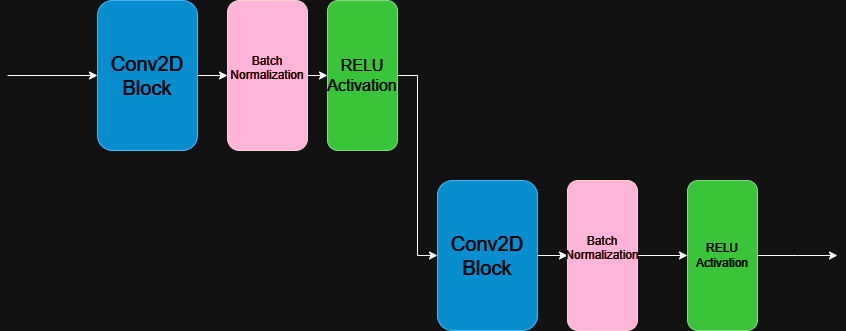

The diagram above was exported from draw.io. Its source (the exported page's mxGraphModel, read from the mxfile embedded in the PNG):
<mxGraphModel dx="1042" dy="553" grid="1" gridSize="10" guides="1" tooltips="1" connect="1" arrows="1" fold="1" page="1" pageScale="1" pageWidth="850" pageHeight="1100" math="0" shadow="0">
  <root>
    <mxCell id="0" />
    <mxCell id="1" parent="0" />
    <mxCell id="mOwChGWRx-1c3Mcp8dRD-7" style="edgeStyle=orthogonalEdgeStyle;rounded=0;orthogonalLoop=1;jettySize=auto;html=1;exitX=1;exitY=0.5;exitDx=0;exitDy=0;entryX=0;entryY=0.5;entryDx=0;entryDy=0;" edge="1" parent="1" source="mOwChGWRx-1c3Mcp8dRD-1" target="mOwChGWRx-1c3Mcp8dRD-2">
      <mxGeometry relative="1" as="geometry" />
    </mxCell>
    <mxCell id="mOwChGWRx-1c3Mcp8dRD-1" value="&lt;font style=&quot;font-size: 20px;&quot;&gt;Conv2D&lt;br&gt;Block&lt;br&gt;&lt;/font&gt;" style="rounded=1;whiteSpace=wrap;html=1;fillColor=#1ba1e2;fontColor=#ffffff;strokeColor=#006EAF;" vertex="1" parent="1">
      <mxGeometry x="180" y="270" width="100" height="150" as="geometry" />
    </mxCell>
    <mxCell id="mOwChGWRx-1c3Mcp8dRD-8" style="edgeStyle=orthogonalEdgeStyle;rounded=0;orthogonalLoop=1;jettySize=auto;html=1;exitX=1;exitY=0.5;exitDx=0;exitDy=0;entryX=0;entryY=0.5;entryDx=0;entryDy=0;" edge="1" parent="1" source="mOwChGWRx-1c3Mcp8dRD-2" target="mOwChGWRx-1c3Mcp8dRD-3">
      <mxGeometry relative="1" as="geometry" />
    </mxCell>
    <mxCell id="mOwChGWRx-1c3Mcp8dRD-2" value="Batch&lt;br&gt;Normalization&lt;div&gt;&lt;br/&gt;&lt;/div&gt;" style="rounded=1;whiteSpace=wrap;html=1;fillColor=#a20025;fontColor=#ffffff;strokeColor=#6F0000;" vertex="1" parent="1">
      <mxGeometry x="310" y="270" width="80" height="150" as="geometry" />
    </mxCell>
    <mxCell id="mOwChGWRx-1c3Mcp8dRD-9" style="edgeStyle=orthogonalEdgeStyle;rounded=0;orthogonalLoop=1;jettySize=auto;html=1;exitX=1;exitY=0.5;exitDx=0;exitDy=0;entryX=0;entryY=0.5;entryDx=0;entryDy=0;" edge="1" parent="1" source="mOwChGWRx-1c3Mcp8dRD-3" target="mOwChGWRx-1c3Mcp8dRD-4">
      <mxGeometry relative="1" as="geometry" />
    </mxCell>
    <mxCell id="mOwChGWRx-1c3Mcp8dRD-3" value="&lt;font style=&quot;font-size: 16px;&quot;&gt;RELU Activation&lt;/font&gt;" style="rounded=1;whiteSpace=wrap;html=1;fillColor=#008a00;fontColor=#ffffff;strokeColor=#005700;" vertex="1" parent="1">
      <mxGeometry x="410" y="270" width="70" height="150" as="geometry" />
    </mxCell>
    <mxCell id="mOwChGWRx-1c3Mcp8dRD-10" style="edgeStyle=orthogonalEdgeStyle;rounded=0;orthogonalLoop=1;jettySize=auto;html=1;exitX=1;exitY=0.5;exitDx=0;exitDy=0;entryX=0;entryY=0.5;entryDx=0;entryDy=0;" edge="1" parent="1" source="mOwChGWRx-1c3Mcp8dRD-4" target="mOwChGWRx-1c3Mcp8dRD-5">
      <mxGeometry relative="1" as="geometry" />
    </mxCell>
    <mxCell id="mOwChGWRx-1c3Mcp8dRD-4" value="&lt;br&gt;&lt;span style=&quot;color: rgb(255, 255, 255); font-family: Helvetica; font-size: 20px; font-style: normal; font-variant-ligatures: normal; font-variant-caps: normal; font-weight: 400; letter-spacing: normal; orphans: 2; text-align: center; text-indent: 0px; text-transform: none; widows: 2; word-spacing: 0px; -webkit-text-stroke-width: 0px; text-decoration-thickness: initial; text-decoration-style: initial; text-decoration-color: initial; float: none; display: inline !important;&quot;&gt;Conv2D&lt;/span&gt;&lt;br style=&quot;border-color: var(--border-color); color: rgb(255, 255, 255); font-family: Helvetica; font-size: 20px; font-style: normal; font-variant-ligatures: normal; font-variant-caps: normal; font-weight: 400; letter-spacing: normal; orphans: 2; text-align: center; text-indent: 0px; text-transform: none; widows: 2; word-spacing: 0px; -webkit-text-stroke-width: 0px; text-decoration-thickness: initial; text-decoration-style: initial; text-decoration-color: initial;&quot;&gt;&lt;span style=&quot;color: rgb(255, 255, 255); font-family: Helvetica; font-size: 20px; font-style: normal; font-variant-ligatures: normal; font-variant-caps: normal; font-weight: 400; letter-spacing: normal; orphans: 2; text-align: center; text-indent: 0px; text-transform: none; widows: 2; word-spacing: 0px; -webkit-text-stroke-width: 0px; text-decoration-thickness: initial; text-decoration-style: initial; text-decoration-color: initial; float: none; display: inline !important;&quot;&gt;Block&lt;/span&gt;&lt;div&gt;&lt;br/&gt;&lt;/div&gt;" style="rounded=1;whiteSpace=wrap;html=1;fillColor=#1ba1e2;fontColor=#ffffff;strokeColor=#006EAF;" vertex="1" parent="1">
      <mxGeometry x="520" y="450" width="100" height="150" as="geometry" />
    </mxCell>
    <mxCell id="mOwChGWRx-1c3Mcp8dRD-11" style="edgeStyle=orthogonalEdgeStyle;rounded=0;orthogonalLoop=1;jettySize=auto;html=1;exitX=1;exitY=0.5;exitDx=0;exitDy=0;entryX=0;entryY=0.5;entryDx=0;entryDy=0;" edge="1" parent="1" source="mOwChGWRx-1c3Mcp8dRD-5" target="mOwChGWRx-1c3Mcp8dRD-6">
      <mxGeometry relative="1" as="geometry" />
    </mxCell>
    <mxCell id="mOwChGWRx-1c3Mcp8dRD-5" value="Batch&lt;br style=&quot;border-color: var(--border-color);&quot;&gt;Normalization&lt;div style=&quot;border-color: var(--border-color);&quot;&gt;&lt;br style=&quot;border-color: var(--border-color);&quot;&gt;&lt;/div&gt;" style="rounded=1;whiteSpace=wrap;html=1;fillColor=#a20025;fontColor=#ffffff;strokeColor=#6F0000;" vertex="1" parent="1">
      <mxGeometry x="650" y="450" width="70" height="150" as="geometry" />
    </mxCell>
    <mxCell id="mOwChGWRx-1c3Mcp8dRD-14" style="edgeStyle=orthogonalEdgeStyle;rounded=0;orthogonalLoop=1;jettySize=auto;html=1;exitX=1;exitY=0.5;exitDx=0;exitDy=0;" edge="1" parent="1" source="mOwChGWRx-1c3Mcp8dRD-6">
      <mxGeometry relative="1" as="geometry">
        <mxPoint x="920" y="525" as="targetPoint" />
      </mxGeometry>
    </mxCell>
    <mxCell id="mOwChGWRx-1c3Mcp8dRD-6" value="RELU Activation" style="rounded=1;whiteSpace=wrap;html=1;fillColor=#008a00;fontColor=#ffffff;strokeColor=#005700;" vertex="1" parent="1">
      <mxGeometry x="770" y="450" width="70" height="150" as="geometry" />
    </mxCell>
    <mxCell id="mOwChGWRx-1c3Mcp8dRD-13" value="" style="endArrow=classic;html=1;rounded=0;entryX=0;entryY=0.5;entryDx=0;entryDy=0;" edge="1" parent="1" target="mOwChGWRx-1c3Mcp8dRD-1">
      <mxGeometry width="50" height="50" relative="1" as="geometry">
        <mxPoint x="90" y="345" as="sourcePoint" />
        <mxPoint x="150" y="330" as="targetPoint" />
      </mxGeometry>
    </mxCell>
  </root>
</mxGraphModel>